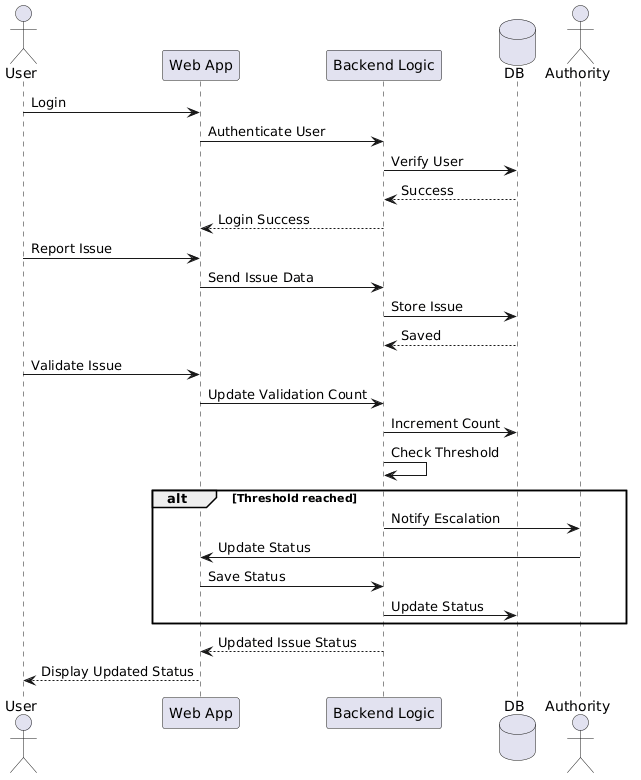

The diagram above was rendered by PlantUML. Its source (embedded in the PNG):
@startuml
actor User
participant "Web App" as UI
participant "Backend Logic" as BL
database DB
actor "Authority"

User -> UI : Login
UI -> BL : Authenticate User
BL -> DB : Verify User
DB --> BL : Success
BL --> UI : Login Success

User -> UI : Report Issue
UI -> BL : Send Issue Data
BL -> DB : Store Issue
DB --> BL : Saved

User -> UI : Validate Issue
UI -> BL : Update Validation Count
BL -> DB : Increment Count

BL -> BL : Check Threshold

alt Threshold reached
    BL -> Authority : Notify Escalation
    Authority -> UI : Update Status
    UI -> BL : Save Status
    BL -> DB : Update Status
end

BL --> UI : Updated Issue Status
UI --> User : Display Updated Status
@enduml